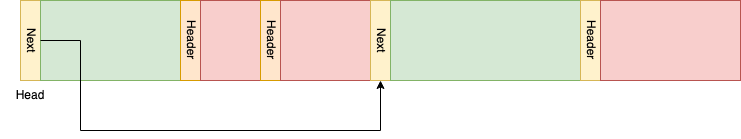

The diagram above was exported from draw.io. Its source (the exported page's mxGraphModel, read from the mxfile embedded in the PNG):
<mxGraphModel dx="1026" dy="772" grid="1" gridSize="10" guides="1" tooltips="1" connect="1" arrows="1" fold="1" page="1" pageScale="1" pageWidth="827" pageHeight="1169" math="0" shadow="0">
  <root>
    <mxCell id="0" />
    <mxCell id="1" parent="0" />
    <mxCell id="T_gsP2MsqqsVoLIDmwnY-1" value="Next" style="rounded=0;whiteSpace=wrap;html=1;textDirection=vertical-rl;fillColor=#fff2cc;strokeColor=#d6b656;" parent="1" vertex="1">
      <mxGeometry x="40" y="40" width="20" height="80" as="geometry" />
    </mxCell>
    <mxCell id="T_gsP2MsqqsVoLIDmwnY-2" value="" style="rounded=0;whiteSpace=wrap;html=1;fillColor=#d5e8d4;strokeColor=#82b366;" parent="1" vertex="1">
      <mxGeometry x="60" y="40" width="140" height="80" as="geometry" />
    </mxCell>
    <mxCell id="T_gsP2MsqqsVoLIDmwnY-3" value="Header" style="rounded=0;whiteSpace=wrap;html=1;textDirection=vertical-rl;fillColor=#ffe6cc;strokeColor=#d79b00;" parent="1" vertex="1">
      <mxGeometry x="200" y="40" width="20" height="80" as="geometry" />
    </mxCell>
    <mxCell id="T_gsP2MsqqsVoLIDmwnY-4" value="" style="rounded=0;whiteSpace=wrap;html=1;fillColor=#f8cecc;strokeColor=#b85450;" parent="1" vertex="1">
      <mxGeometry x="220" y="40" width="60" height="80" as="geometry" />
    </mxCell>
    <mxCell id="T_gsP2MsqqsVoLIDmwnY-5" value="Header" style="rounded=0;whiteSpace=wrap;html=1;textDirection=vertical-rl;fillColor=#ffe6cc;strokeColor=#d79b00;" parent="1" vertex="1">
      <mxGeometry x="280" y="40" width="20" height="80" as="geometry" />
    </mxCell>
    <mxCell id="T_gsP2MsqqsVoLIDmwnY-6" value="" style="rounded=0;whiteSpace=wrap;html=1;fillColor=#f8cecc;strokeColor=#b85450;" parent="1" vertex="1">
      <mxGeometry x="300" y="40" width="90" height="80" as="geometry" />
    </mxCell>
    <mxCell id="T_gsP2MsqqsVoLIDmwnY-7" value="Next" style="rounded=0;whiteSpace=wrap;html=1;textDirection=vertical-rl;fillColor=#fff2cc;strokeColor=#d6b656;" parent="1" vertex="1">
      <mxGeometry x="390" y="40" width="20" height="80" as="geometry" />
    </mxCell>
    <mxCell id="T_gsP2MsqqsVoLIDmwnY-8" value="" style="rounded=0;whiteSpace=wrap;html=1;fillColor=#d5e8d4;strokeColor=#82b366;" parent="1" vertex="1">
      <mxGeometry x="410" y="40" width="190" height="80" as="geometry" />
    </mxCell>
    <mxCell id="T_gsP2MsqqsVoLIDmwnY-9" value="Header" style="rounded=0;whiteSpace=wrap;html=1;textDirection=vertical-rl;fillColor=#fff2cc;strokeColor=#d6b656;" parent="1" vertex="1">
      <mxGeometry x="600" y="40" width="20" height="80" as="geometry" />
    </mxCell>
    <mxCell id="T_gsP2MsqqsVoLIDmwnY-10" value="" style="rounded=0;whiteSpace=wrap;html=1;fillColor=#f8cecc;strokeColor=#b85450;" parent="1" vertex="1">
      <mxGeometry x="620" y="40" width="140" height="80" as="geometry" />
    </mxCell>
    <mxCell id="T_gsP2MsqqsVoLIDmwnY-11" value="" style="endArrow=classic;html=1;rounded=0;exitX=0;exitY=0.5;exitDx=0;exitDy=0;entryX=0.5;entryY=1;entryDx=0;entryDy=0;" parent="1" source="T_gsP2MsqqsVoLIDmwnY-2" target="T_gsP2MsqqsVoLIDmwnY-7" edge="1">
      <mxGeometry width="50" height="50" relative="1" as="geometry">
        <mxPoint x="90" y="360" as="sourcePoint" />
        <mxPoint x="430" y="130" as="targetPoint" />
        <Array as="points">
          <mxPoint x="100" y="80" />
          <mxPoint x="100" y="170" />
          <mxPoint x="400" y="170" />
        </Array>
      </mxGeometry>
    </mxCell>
    <mxCell id="T_gsP2MsqqsVoLIDmwnY-13" value="Head" style="text;html=1;align=center;verticalAlign=middle;whiteSpace=wrap;rounded=0;" parent="1" vertex="1">
      <mxGeometry x="20" y="120" width="60" height="30" as="geometry" />
    </mxCell>
  </root>
</mxGraphModel>